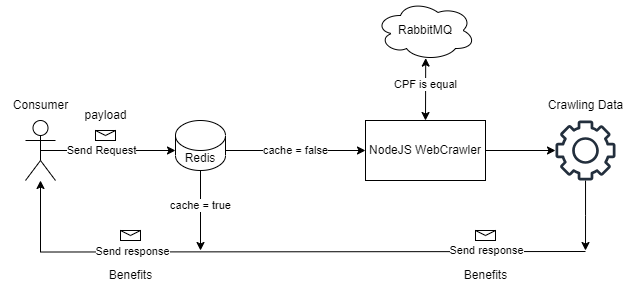

The diagram above was exported from draw.io. Its source (the exported page's mxGraphModel, read from the mxfile embedded in the PNG):
<mxGraphModel dx="533" dy="290" grid="1" gridSize="10" guides="1" tooltips="1" connect="1" arrows="1" fold="1" page="1" pageScale="1" pageWidth="827" pageHeight="1169" math="0" shadow="0">
  <root>
    <mxCell id="0" />
    <mxCell id="1" parent="0" />
    <mxCell id="HzpYng9Tlng7C4xmkhtw-1" value="" style="shape=umlActor;verticalLabelPosition=bottom;verticalAlign=top;html=1;outlineConnect=0;" vertex="1" parent="1">
      <mxGeometry x="40" y="180" width="30" height="60" as="geometry" />
    </mxCell>
    <mxCell id="HzpYng9Tlng7C4xmkhtw-2" value="Consumer&lt;br&gt;" style="text;html=1;align=center;verticalAlign=middle;resizable=0;points=[];autosize=1;strokeColor=none;fillColor=none;" vertex="1" parent="1">
      <mxGeometry x="15" y="150" width="80" height="30" as="geometry" />
    </mxCell>
    <mxCell id="HzpYng9Tlng7C4xmkhtw-3" value="" style="endArrow=classic;html=1;rounded=0;exitX=0.5;exitY=0.5;exitDx=0;exitDy=0;exitPerimeter=0;entryX=0;entryY=0;entryDx=0;entryDy=30;entryPerimeter=0;" edge="1" parent="1" source="HzpYng9Tlng7C4xmkhtw-1" target="HzpYng9Tlng7C4xmkhtw-11">
      <mxGeometry relative="1" as="geometry">
        <mxPoint x="80" y="209.84" as="sourcePoint" />
        <mxPoint x="150" y="210" as="targetPoint" />
      </mxGeometry>
    </mxCell>
    <mxCell id="HzpYng9Tlng7C4xmkhtw-4" value="Send Request" style="edgeLabel;resizable=0;html=1;align=center;verticalAlign=middle;" connectable="0" vertex="1" parent="HzpYng9Tlng7C4xmkhtw-3">
      <mxGeometry relative="1" as="geometry">
        <mxPoint x="-7" as="offset" />
      </mxGeometry>
    </mxCell>
    <mxCell id="HzpYng9Tlng7C4xmkhtw-9" value="" style="shape=message;html=1;html=1;outlineConnect=0;labelPosition=center;verticalLabelPosition=bottom;align=center;verticalAlign=top;" vertex="1" parent="1">
      <mxGeometry x="110" y="190" width="20" height="10" as="geometry" />
    </mxCell>
    <mxCell id="HzpYng9Tlng7C4xmkhtw-10" value="payload" style="text;html=1;align=center;verticalAlign=middle;resizable=0;points=[];autosize=1;strokeColor=none;fillColor=none;" vertex="1" parent="1">
      <mxGeometry x="85" y="160" width="70" height="30" as="geometry" />
    </mxCell>
    <mxCell id="HzpYng9Tlng7C4xmkhtw-42" style="edgeStyle=orthogonalEdgeStyle;rounded=0;orthogonalLoop=1;jettySize=auto;html=1;" edge="1" parent="1" target="HzpYng9Tlng7C4xmkhtw-1">
      <mxGeometry relative="1" as="geometry">
        <mxPoint x="600" y="311" as="sourcePoint" />
      </mxGeometry>
    </mxCell>
    <mxCell id="HzpYng9Tlng7C4xmkhtw-44" value="Send response" style="edgeLabel;html=1;align=center;verticalAlign=middle;resizable=0;points=[];" vertex="1" connectable="0" parent="HzpYng9Tlng7C4xmkhtw-42">
      <mxGeometry x="-0.6614" relative="1" as="geometry">
        <mxPoint x="-349" as="offset" />
      </mxGeometry>
    </mxCell>
    <mxCell id="HzpYng9Tlng7C4xmkhtw-78" value="Send response" style="edgeLabel;html=1;align=center;verticalAlign=middle;resizable=0;points=[];" vertex="1" connectable="0" parent="HzpYng9Tlng7C4xmkhtw-42">
      <mxGeometry x="-0.6768" y="2" relative="1" as="geometry">
        <mxPoint y="-3" as="offset" />
      </mxGeometry>
    </mxCell>
    <mxCell id="HzpYng9Tlng7C4xmkhtw-65" style="edgeStyle=orthogonalEdgeStyle;rounded=0;orthogonalLoop=1;jettySize=auto;html=1;exitX=1;exitY=0;exitDx=0;exitDy=30;exitPerimeter=0;entryX=0;entryY=0.5;entryDx=0;entryDy=0;" edge="1" parent="1" source="HzpYng9Tlng7C4xmkhtw-11" target="HzpYng9Tlng7C4xmkhtw-24">
      <mxGeometry relative="1" as="geometry" />
    </mxCell>
    <mxCell id="HzpYng9Tlng7C4xmkhtw-68" value="cache = false" style="edgeLabel;html=1;align=center;verticalAlign=middle;resizable=0;points=[];" vertex="1" connectable="0" parent="HzpYng9Tlng7C4xmkhtw-65">
      <mxGeometry x="-0.5" relative="1" as="geometry">
        <mxPoint x="35" as="offset" />
      </mxGeometry>
    </mxCell>
    <mxCell id="HzpYng9Tlng7C4xmkhtw-66" style="edgeStyle=orthogonalEdgeStyle;rounded=0;orthogonalLoop=1;jettySize=auto;html=1;" edge="1" parent="1" source="HzpYng9Tlng7C4xmkhtw-11">
      <mxGeometry relative="1" as="geometry">
        <mxPoint x="215" y="310" as="targetPoint" />
      </mxGeometry>
    </mxCell>
    <mxCell id="HzpYng9Tlng7C4xmkhtw-67" value="cache = true" style="edgeLabel;html=1;align=center;verticalAlign=middle;resizable=0;points=[];" vertex="1" connectable="0" parent="HzpYng9Tlng7C4xmkhtw-66">
      <mxGeometry x="-0.1429" relative="1" as="geometry">
        <mxPoint as="offset" />
      </mxGeometry>
    </mxCell>
    <mxCell id="HzpYng9Tlng7C4xmkhtw-11" value="Redis" style="shape=cylinder3;whiteSpace=wrap;html=1;boundedLbl=1;backgroundOutline=1;size=15;" vertex="1" parent="1">
      <mxGeometry x="190" y="180" width="50" height="50" as="geometry" />
    </mxCell>
    <mxCell id="HzpYng9Tlng7C4xmkhtw-13" value="RabbitMQ" style="ellipse;shape=cloud;whiteSpace=wrap;html=1;" vertex="1" parent="1">
      <mxGeometry x="390" y="60" width="100" height="60" as="geometry" />
    </mxCell>
    <mxCell id="HzpYng9Tlng7C4xmkhtw-72" style="edgeStyle=orthogonalEdgeStyle;rounded=0;orthogonalLoop=1;jettySize=auto;html=1;exitX=1;exitY=0.5;exitDx=0;exitDy=0;" edge="1" parent="1" source="HzpYng9Tlng7C4xmkhtw-24" target="HzpYng9Tlng7C4xmkhtw-50">
      <mxGeometry relative="1" as="geometry" />
    </mxCell>
    <mxCell id="HzpYng9Tlng7C4xmkhtw-24" value="NodeJS WebCrawler" style="rounded=0;whiteSpace=wrap;html=1;" vertex="1" parent="1">
      <mxGeometry x="380" y="180" width="120" height="60" as="geometry" />
    </mxCell>
    <mxCell id="HzpYng9Tlng7C4xmkhtw-46" value="" style="shape=message;html=1;html=1;outlineConnect=0;labelPosition=center;verticalLabelPosition=bottom;align=center;verticalAlign=top;" vertex="1" parent="1">
      <mxGeometry x="135" y="290" width="20" height="10" as="geometry" />
    </mxCell>
    <mxCell id="HzpYng9Tlng7C4xmkhtw-47" value="Benefits" style="text;html=1;align=center;verticalAlign=middle;resizable=0;points=[];autosize=1;strokeColor=none;fillColor=none;" vertex="1" parent="1">
      <mxGeometry x="465" y="320" width="70" height="30" as="geometry" />
    </mxCell>
    <mxCell id="HzpYng9Tlng7C4xmkhtw-74" style="edgeStyle=orthogonalEdgeStyle;rounded=0;orthogonalLoop=1;jettySize=auto;html=1;" edge="1" parent="1" source="HzpYng9Tlng7C4xmkhtw-50">
      <mxGeometry relative="1" as="geometry">
        <mxPoint x="600" y="310" as="targetPoint" />
      </mxGeometry>
    </mxCell>
    <mxCell id="HzpYng9Tlng7C4xmkhtw-50" value="" style="sketch=0;outlineConnect=0;fontColor=#232F3E;gradientColor=none;fillColor=#232F3D;strokeColor=none;dashed=0;verticalLabelPosition=bottom;verticalAlign=top;align=center;html=1;fontSize=12;fontStyle=0;aspect=fixed;pointerEvents=1;shape=mxgraph.aws4.gear;" vertex="1" parent="1">
      <mxGeometry x="570" y="180" width="60" height="60" as="geometry" />
    </mxCell>
    <mxCell id="HzpYng9Tlng7C4xmkhtw-63" value="" style="endArrow=classic;startArrow=classic;html=1;rounded=0;exitX=0.5;exitY=0;exitDx=0;exitDy=0;entryX=0.502;entryY=0.96;entryDx=0;entryDy=0;entryPerimeter=0;" edge="1" parent="1" source="HzpYng9Tlng7C4xmkhtw-24" target="HzpYng9Tlng7C4xmkhtw-13">
      <mxGeometry width="50" height="50" relative="1" as="geometry">
        <mxPoint x="325" y="170" as="sourcePoint" />
        <mxPoint x="375" y="120" as="targetPoint" />
      </mxGeometry>
    </mxCell>
    <mxCell id="HzpYng9Tlng7C4xmkhtw-64" value="CPF is equal&lt;br&gt;" style="edgeLabel;html=1;align=center;verticalAlign=middle;resizable=0;points=[];" vertex="1" connectable="0" parent="HzpYng9Tlng7C4xmkhtw-63">
      <mxGeometry x="0.1605" relative="1" as="geometry">
        <mxPoint as="offset" />
      </mxGeometry>
    </mxCell>
    <mxCell id="HzpYng9Tlng7C4xmkhtw-51" value="Crawling Data" style="text;html=1;align=center;verticalAlign=middle;resizable=0;points=[];autosize=1;strokeColor=none;fillColor=none;" vertex="1" parent="1">
      <mxGeometry x="550" y="150" width="100" height="30" as="geometry" />
    </mxCell>
    <mxCell id="HzpYng9Tlng7C4xmkhtw-75" value="Benefits" style="text;html=1;align=center;verticalAlign=middle;resizable=0;points=[];autosize=1;strokeColor=none;fillColor=none;" vertex="1" parent="1">
      <mxGeometry x="110" y="320" width="70" height="30" as="geometry" />
    </mxCell>
    <mxCell id="HzpYng9Tlng7C4xmkhtw-77" value="" style="shape=message;html=1;html=1;outlineConnect=0;labelPosition=center;verticalLabelPosition=bottom;align=center;verticalAlign=top;" vertex="1" parent="1">
      <mxGeometry x="490" y="290" width="20" height="10" as="geometry" />
    </mxCell>
  </root>
</mxGraphModel>